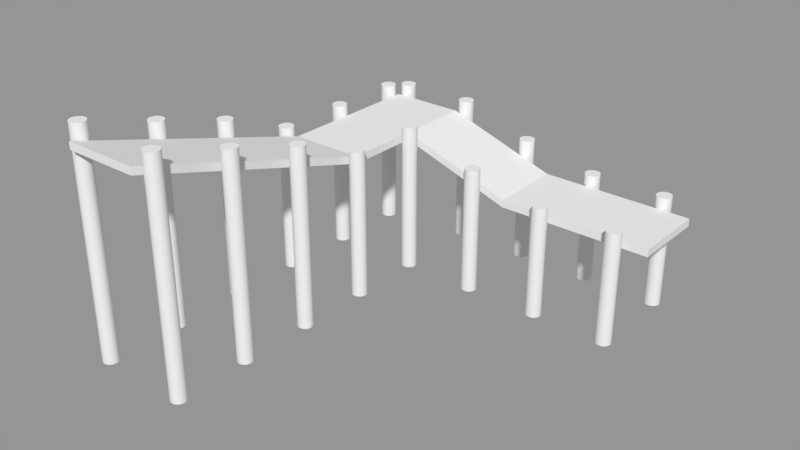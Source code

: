 # Source: Dock.blend  (saved by Blender 2.79.0; exported with 4.5.12 LTS)
import bpy
from mathutils import Matrix  # noqa: F401  (used for matrix-valued properties, if any)

bpy.ops.wm.read_factory_settings(use_empty=True)
scene = bpy.context.scene
scene.name = 'Scene'

# ---- collections
col_collection_1 = bpy.data.collections.new('Collection 1'); scene.collection.children.link(col_collection_1)

# ---- meshes
me_pillars = bpy.data.meshes.new('Pillars')
me_pillars.from_pydata([(0.0, 1.0, -1.0), (0.0, 1.0, 1.0), (0.1951, 0.9808, -1.0), (0.1951, 0.9808, 1.0), (0.3827, 0.9239, -1.0), (0.3827, 0.9239, 1.0), (0.5556, 0.8315, -1.0), (0.5556, 0.8315, 1.0), (0.7071, 0.7071, -1.0), (0.7071, 0.7071, 1.0), (0.8315, 0.5556, -1.0), (0.8315, 0.5556, 1.0), (0.9239, 0.3827, -1.0), (0.9239, 0.3827, 1.0), (0.9808, 0.1951, -1.0), (0.9808, 0.1951, 1.0), (1.0, 7.55e-08, -1.0), (1.0, 7.55e-08, 1.0), (0.9808, -0.1951, -1.0), (0.9808, -0.1951, 1.0), (0.9239, -0.3827, -1.0), (0.9239, -0.3827, 1.0), (0.8315, -0.5556, -1.0), (0.8315, -0.5556, 1.0), (0.7071, -0.7071, -1.0), (0.7071, -0.7071, 1.0), (0.5556, -0.8315, -1.0), (0.5556, -0.8315, 1.0), (0.3827, -0.9239, -1.0), (0.3827, -0.9239, 1.0), (0.1951, -0.9808, -1.0), (0.1951, -0.9808, 1.0), (-3.258e-07, -1.0, -1.0), (-3.258e-07, -1.0, 1.0), (-0.1951, -0.9808, -1.0), (-0.1951, -0.9808, 1.0), (-0.3827, -0.9239, -1.0), (-0.3827, -0.9239, 1.0), (-0.5556, -0.8315, -1.0), (-0.5556, -0.8315, 1.0), (-0.7071, -0.7071, -1.0), (-0.7071, -0.7071, 1.0), (-0.8315, -0.5556, -1.0), (-0.8315, -0.5556, 1.0), (-0.9239, -0.3827, -1.0), (-0.9239, -0.3827, 1.0), (-0.9808, -0.1951, -1.0), (-0.9808, -0.1951, 1.0), (-1.0, 9.656e-07, -1.0), (-1.0, 9.656e-07, 1.0), (-0.9808, 0.1951, -1.0), (-0.9808, 0.1951, 1.0), (-0.9239, 0.3827, -1.0), (-0.9239, 0.3827, 1.0), (-0.8315, 0.5556, -1.0), (-0.8315, 0.5556, 1.0), (-0.7071, 0.7071, -1.0), (-0.7071, 0.7071, 1.0), (-0.5556, 0.8315, -1.0), (-0.5556, 0.8315, 1.0), (-0.3827, 0.9239, -1.0), (-0.3827, 0.9239, 1.0), (-0.1951, 0.9808, -1.0), (-0.1951, 0.9808, 1.0), (0.0, -9.0, -1.0), (0.0, -9.0, 1.0), (0.1951, -9.019, -1.0), (0.1951, -9.019, 1.0), (0.3827, -9.076, -1.0), (0.3827, -9.076, 1.0), (0.5556, -9.169, -1.0), (0.5556, -9.169, 1.0), (0.7071, -9.293, -1.0), (0.7071, -9.293, 1.0), (0.8315, -9.444, -1.0), (0.8315, -9.444, 1.0), (0.9239, -9.617, -1.0), (0.9239, -9.617, 1.0), (0.9808, -9.805, -1.0), (0.9808, -9.805, 1.0), (1.0, -10.0, -1.0), (1.0, -10.0, 1.0), (0.9808, -10.2, -1.0), (0.9808, -10.2, 1.0), (0.9239, -10.38, -1.0), (0.9239, -10.38, 1.0), (0.8315, -10.56, -1.0), (0.8315, -10.56, 1.0), (0.7071, -10.71, -1.0), (0.7071, -10.71, 1.0), (0.5556, -10.83, -1.0), (0.5556, -10.83, 1.0), (0.3827, -10.92, -1.0), (0.3827, -10.92, 1.0), (0.1951, -10.98, -1.0), (0.1951, -10.98, 1.0), (-3.258e-07, -11.0, -1.0), (-3.258e-07, -11.0, 1.0), (-0.1951, -10.98, -1.0), (-0.1951, -10.98, 1.0), (-0.3827, -10.92, -1.0), (-0.3827, -10.92, 1.0), (-0.5556, -10.83, -1.0), (-0.5556, -10.83, 1.0), (-0.7071, -10.71, -1.0), (-0.7071, -10.71, 1.0), (-0.8315, -10.56, -1.0), (-0.8315, -10.56, 1.0), (-0.9239, -10.38, -1.0), (-0.9239, -10.38, 1.0), (-0.9808, -10.2, -1.0), (-0.9808, -10.2, 1.0), (-1.0, -10.0, -1.0), (-1.0, -10.0, 1.0), (-0.9808, -9.805, -1.0), (-0.9808, -9.805, 1.0), (-0.9239, -9.617, -1.0), (-0.9239, -9.617, 1.0), (-0.8315, -9.444, -1.0), (-0.8315, -9.444, 1.0), (-0.7071, -9.293, -1.0), (-0.7071, -9.293, 1.0), (-0.5556, -9.169, -1.0), (-0.5556, -9.169, 1.0), (-0.3827, -9.076, -1.0), (-0.3827, -9.076, 1.0), (-0.1951, -9.019, -1.0), (-0.1951, -9.019, 1.0), (-12.0, -9.0, -1.0), (-12.0, -9.0, 1.0), (-11.8, -9.019, -1.0), (-11.8, -9.019, 1.0), (-11.62, -9.076, -1.0), (-11.62, -9.076, 1.0), (-11.44, -9.169, -1.0), (-11.44, -9.169, 1.0), (-11.29, -9.293, -1.0), (-11.29, -9.293, 1.0), (-11.17, -9.444, -1.0), (-11.17, -9.444, 1.0), (-11.08, -9.617, -1.0), (-11.08, -9.617, 1.0), (-11.02, -9.805, -1.0), (-11.02, -9.805, 1.0), (-11.0, -10.0, -1.0), (-11.0, -10.0, 1.0), (-11.02, -10.2, -1.0), (-11.02, -10.2, 1.0), (-11.08, -10.38, -1.0), (-11.08, -10.38, 1.0), (-11.17, -10.56, -1.0), (-11.17, -10.56, 1.0), (-11.29, -10.71, -1.0), (-11.29, -10.71, 1.0), (-11.44, -10.83, -1.0), (-11.44, -10.83, 1.0), (-11.62, -10.92, -1.0), (-11.62, -10.92, 1.0), (-11.8, -10.98, -1.0), (-11.8, -10.98, 1.0), (-12.0, -11.0, -1.0), (-12.0, -11.0, 1.0), (-12.2, -10.98, -1.0), (-12.2, -10.98, 1.0), (-12.38, -10.92, -1.0), (-12.38, -10.92, 1.0), (-12.56, -10.83, -1.0), (-12.56, -10.83, 1.0), (-12.71, -10.71, -1.0), (-12.71, -10.71, 1.0), (-12.83, -10.56, -1.0), (-12.83, -10.56, 1.0), (-12.92, -10.38, -1.0), (-12.92, -10.38, 1.0), (-12.98, -10.2, -1.0), (-12.98, -10.2, 1.0), (-13.0, -10.0, -1.0), (-13.0, -10.0, 1.0), (-12.98, -9.805, -1.0), (-12.98, -9.805, 1.0), (-12.92, -9.617, -1.0), (-12.92, -9.617, 1.0), (-12.83, -9.444, -1.0), (-12.83, -9.444, 1.0), (-12.71, -9.293, -1.0), (-12.71, -9.293, 1.0), (-12.56, -9.169, -1.0), (-12.56, -9.169, 1.0), (-12.38, -9.076, -1.0), (-12.38, -9.076, 1.0), (-12.2, -9.019, -1.0), (-12.2, -9.019, 1.0), (-12.0, 1.0, -1.0), (-12.0, 1.0, 1.0), (-11.8, 0.9808, -1.0), (-11.8, 0.9808, 1.0), (-11.62, 0.9239, -1.0), (-11.62, 0.9239, 1.0), (-11.44, 0.8315, -1.0), (-11.44, 0.8315, 1.0), (-11.29, 0.7071, -1.0), (-11.29, 0.7071, 1.0), (-11.17, 0.5556, -1.0), (-11.17, 0.5556, 1.0), (-11.08, 0.3827, -1.0), (-11.08, 0.3827, 1.0), (-11.02, 0.1951, -1.0), (-11.02, 0.1951, 1.0), (-11.0, 0.0, -1.0), (-11.0, 0.0, 1.0), (-11.02, -0.1951, -1.0), (-11.02, -0.1951, 1.0), (-11.08, -0.3827, -1.0), (-11.08, -0.3827, 1.0), (-11.17, -0.5556, -1.0), (-11.17, -0.5556, 1.0), (-11.29, -0.7071, -1.0), (-11.29, -0.7071, 1.0), (-11.44, -0.8315, -1.0), (-11.44, -0.8315, 1.0), (-11.62, -0.9239, -1.0), (-11.62, -0.9239, 1.0), (-11.8, -0.9808, -1.0), (-11.8, -0.9808, 1.0), (-12.0, -1.0, -1.0), (-12.0, -1.0, 1.0), (-12.2, -0.9808, -1.0), (-12.2, -0.9808, 1.0), (-12.38, -0.9239, -1.0), (-12.38, -0.9239, 1.0), (-12.56, -0.8315, -1.0), (-12.56, -0.8315, 1.0), (-12.71, -0.7071, -1.0), (-12.71, -0.7071, 1.0), (-12.83, -0.5556, -1.0), (-12.83, -0.5556, 1.0), (-12.92, -0.3827, -1.0), (-12.92, -0.3827, 1.0), (-12.98, -0.1951, -1.0), (-12.98, -0.1951, 1.0), (-13.0, 9.537e-07, -1.0), (-13.0, 9.537e-07, 1.0), (-12.98, 0.1951, -1.0), (-12.98, 0.1951, 1.0), (-12.92, 0.3827, -1.0), (-12.92, 0.3827, 1.0), (-12.83, 0.5556, -1.0), (-12.83, 0.5556, 1.0), (-12.71, 0.7071, -1.0), (-12.71, 0.7071, 1.0), (-12.56, 0.8315, -1.0), (-12.56, 0.8315, 1.0), (-12.38, 0.9239, -1.0), (-12.38, 0.9239, 1.0), (-12.2, 0.9808, -1.0), (-12.2, 0.9808, 1.0), (-12.0, 11.0, -1.0), (-12.0, 11.0, 1.0), (-11.8, 10.98, -1.0), (-11.8, 10.98, 1.0), (-11.62, 10.92, -1.0), (-11.62, 10.92, 1.0), (-11.44, 10.83, -1.0), (-11.44, 10.83, 1.0), (-11.29, 10.71, -1.0), (-11.29, 10.71, 1.0), (-11.17, 10.56, -1.0), (-11.17, 10.56, 1.0), (-11.08, 10.38, -1.0), (-11.08, 10.38, 1.0), (-11.02, 10.2, -1.0), (-11.02, 10.2, 1.0), (-11.0, 10.0, -1.0), (-11.0, 10.0, 1.0), (-11.02, 9.805, -1.0), (-11.02, 9.805, 1.0), (-11.08, 9.617, -1.0), (-11.08, 9.617, 1.0), (-11.17, 9.444, -1.0), (-11.17, 9.444, 1.0), (-11.29, 9.293, -1.0), (-11.29, 9.293, 1.0), (-11.44, 9.169, -1.0), (-11.44, 9.169, 1.0), (-11.62, 9.076, -1.0), (-11.62, 9.076, 1.0), (-11.8, 9.019, -1.0), (-11.8, 9.019, 1.0), (-12.0, 9.0, -1.0), (-12.0, 9.0, 1.0), (-12.2, 9.019, -1.0), (-12.2, 9.019, 1.0), (-12.38, 9.076, -1.0), (-12.38, 9.076, 1.0), (-12.56, 9.169, -1.0), (-12.56, 9.169, 1.0), (-12.71, 9.293, -1.0), (-12.71, 9.293, 1.0), (-12.83, 9.444, -1.0), (-12.83, 9.444, 1.0), (-12.92, 9.617, -1.0), (-12.92, 9.617, 1.0), (-12.98, 9.805, -1.0), (-12.98, 9.805, 1.0), (-13.0, 10.0, -1.0), (-13.0, 10.0, 1.0), (-12.98, 10.2, -1.0), (-12.98, 10.2, 1.0), (-12.92, 10.38, -1.0), (-12.92, 10.38, 1.0), (-12.83, 10.56, -1.0), (-12.83, 10.56, 1.0), (-12.71, 10.71, -1.0), (-12.71, 10.71, 1.0), (-12.56, 10.83, -1.0), (-12.56, 10.83, 1.0), (-12.38, 10.92, -1.0), (-12.38, 10.92, 1.0), (-12.2, 10.98, -1.0), (-12.2, 10.98, 1.0), (0.0, 13.0, -1.0), (0.0, 13.0, 1.0), (0.1951, 12.98, -1.0), (0.1951, 12.98, 1.0), (0.3827, 12.92, -1.0), (0.3827, 12.92, 1.0), (0.5556, 12.83, -1.0), (0.5556, 12.83, 1.0), (0.7071, 12.71, -1.0), (0.7071, 12.71, 1.0), (0.8315, 12.56, -1.0), (0.8315, 12.56, 1.0), (0.9239, 12.38, -1.0), (0.9239, 12.38, 1.0), (0.9808, 12.2, -1.0), (0.9808, 12.2, 1.0), (1.0, 12.0, -1.0), (1.0, 12.0, 1.0), (0.9808, 11.8, -1.0), (0.9808, 11.8, 1.0), (0.9239, 11.62, -1.0), (0.9239, 11.62, 1.0), (0.8315, 11.44, -1.0), (0.8315, 11.44, 1.0), (0.7071, 11.29, -1.0), (0.7071, 11.29, 1.0), (0.5556, 11.17, -1.0), (0.5556, 11.17, 1.0), (0.3827, 11.08, -1.0), (0.3827, 11.08, 1.0), (0.1951, 11.02, -1.0), (0.1951, 11.02, 1.0), (-3.258e-07, 11.0, -1.0), (-3.258e-07, 11.0, 1.0), (-0.1951, 11.02, -1.0), (-0.1951, 11.02, 1.0), (-0.3827, 11.08, -1.0), (-0.3827, 11.08, 1.0), (-0.5556, 11.17, -1.0), (-0.5556, 11.17, 1.0), (-0.7071, 11.29, -1.0), (-0.7071, 11.29, 1.0), (-0.8315, 11.44, -1.0), (-0.8315, 11.44, 1.0), (-0.9239, 11.62, -1.0), (-0.9239, 11.62, 1.0), (-0.9808, 11.8, -1.0), (-0.9808, 11.8, 1.0), (-1.0, 12.0, -1.0), (-1.0, 12.0, 1.0), (-0.9808, 12.2, -1.0), (-0.9808, 12.2, 1.0), (-0.9239, 12.38, -1.0), (-0.9239, 12.38, 1.0), (-0.8315, 12.56, -1.0), (-0.8315, 12.56, 1.0), (-0.7071, 12.71, -1.0), (-0.7071, 12.71, 1.0), (-0.5556, 12.83, -1.0), (-0.5556, 12.83, 1.0), (-0.3827, 12.92, -1.0), (-0.3827, 12.92, 1.0), (-0.1951, 12.98, -1.0), (-0.1951, 12.98, 1.0), (-10.0, 13.0, -1.0), (-10.0, 13.0, 1.0), (-9.805, 12.98, -1.0), (-9.805, 12.98, 1.0), (-9.617, 12.92, -1.0), (-9.617, 12.92, 1.0), (-9.444, 12.83, -1.0), (-9.444, 12.83, 1.0), (-9.293, 12.71, -1.0), (-9.293, 12.71, 1.0), (-9.169, 12.56, -1.0), (-9.169, 12.56, 1.0), (-9.076, 12.38, -1.0), (-9.076, 12.38, 1.0), (-9.019, 12.2, -1.0), (-9.019, 12.2, 1.0), (-9.0, 12.0, -1.0), (-9.0, 12.0, 1.0), (-9.019, 11.8, -1.0), (-9.019, 11.8, 1.0), (-9.076, 11.62, -1.0), (-9.076, 11.62, 1.0), (-9.169, 11.44, -1.0), (-9.169, 11.44, 1.0), (-9.293, 11.29, -1.0), (-9.293, 11.29, 1.0), (-9.444, 11.17, -1.0), (-9.444, 11.17, 1.0), (-9.617, 11.08, -1.0), (-9.617, 11.08, 1.0), (-9.805, 11.02, -1.0), (-9.805, 11.02, 1.0), (-10.0, 11.0, -1.0), (-10.0, 11.0, 1.0), (-10.2, 11.02, -1.0), (-10.2, 11.02, 1.0), (-10.38, 11.08, -1.0), (-10.38, 11.08, 1.0), (-10.56, 11.17, -1.0), (-10.56, 11.17, 1.0), (-10.71, 11.29, -1.0), (-10.71, 11.29, 1.0), (-10.83, 11.44, -1.0), (-10.83, 11.44, 1.0), (-10.92, 11.62, -1.0), (-10.92, 11.62, 1.0), (-10.98, 11.8, -1.0), (-10.98, 11.8, 1.0), (-11.0, 12.0, -1.0), (-11.0, 12.0, 1.0), (-10.98, 12.2, -1.0), (-10.98, 12.2, 1.0), (-10.92, 12.38, -1.0), (-10.92, 12.38, 1.0), (-10.83, 12.56, -1.0), (-10.83, 12.56, 1.0), (-10.71, 12.71, -1.0), (-10.71, 12.71, 1.0), (-10.56, 12.83, -1.0), (-10.56, 12.83, 1.0), (-10.38, 12.92, -1.0), (-10.38, 12.92, 1.0), (-10.2, 12.98, -1.0), (-10.2, 12.98, 1.0), (10.0, 13.0, -1.0), (10.0, 13.0, 0.7), (10.2, 12.98, -1.0), (10.2, 12.98, 0.7), (10.38, 12.92, -1.0), (10.38, 12.92, 0.7), (10.56, 12.83, -1.0), (10.56, 12.83, 0.7), (10.71, 12.71, -1.0), (10.71, 12.71, 0.7), (10.83, 12.56, -1.0), (10.83, 12.56, 0.7), (10.92, 12.38, -1.0), (10.92, 12.38, 0.7), (10.98, 12.2, -1.0), (10.98, 12.2, 0.7), (11.0, 12.0, -1.0), (11.0, 12.0, 0.7), (10.98, 11.8, -1.0), (10.98, 11.8, 0.7), (10.92, 11.62, -1.0), (10.92, 11.62, 0.7), (10.83, 11.44, -1.0), (10.83, 11.44, 0.7), (10.71, 11.29, -1.0), (10.71, 11.29, 0.7), (10.56, 11.17, -1.0), (10.56, 11.17, 0.7), (10.38, 11.08, -1.0), (10.38, 11.08, 0.7), (10.2, 11.02, -1.0), (10.2, 11.02, 0.7), (10.0, 11.0, -1.0), (10.0, 11.0, 0.7), (9.805, 11.02, -1.0), (9.805, 11.02, 0.7), (9.617, 11.08, -1.0), (9.617, 11.08, 0.7), (9.444, 11.17, -1.0), (9.444, 11.17, 0.7), (9.293, 11.29, -1.0), (9.293, 11.29, 0.7), (9.169, 11.44, -1.0), (9.169, 11.44, 0.7), (9.076, 11.62, -1.0), (9.076, 11.62, 0.7), (9.019, 11.8, -1.0), (9.019, 11.8, 0.7), (9.0, 12.0, -1.0), (9.0, 12.0, 0.7), (9.019, 12.2, -1.0), (9.019, 12.2, 0.7), (9.076, 12.38, -1.0), (9.076, 12.38, 0.7), (9.169, 12.56, -1.0), (9.169, 12.56, 0.7), (9.293, 12.71, -1.0), (9.293, 12.71, 0.7), (9.444, 12.83, -1.0), (9.444, 12.83, 0.7), (9.617, 12.92, -1.0), (9.617, 12.92, 0.7), (9.805, 12.98, -1.0), (9.805, 12.98, 0.7), (10.0, 1.0, -1.0), (10.0, 1.0, 0.7), (10.2, 0.9808, -1.0), (10.2, 0.9808, 0.7), (10.38, 0.9239, -1.0), (10.38, 0.9239, 0.7), (10.56, 0.8315, -1.0), (10.56, 0.8315, 0.7), (10.71, 0.7071, -1.0), (10.71, 0.7071, 0.7), (10.83, 0.5556, -1.0), (10.83, 0.5556, 0.7), (10.92, 0.3827, -1.0), (10.92, 0.3827, 0.7), (10.98, 0.1951, -1.0), (10.98, 0.1951, 0.7), (11.0, 0.0, -1.0), (11.0, 0.0, 0.7), (10.98, -0.1951, -1.0), (10.98, -0.1951, 0.7), (10.92, -0.3827, -1.0), (10.92, -0.3827, 0.7), (10.83, -0.5556, -1.0), (10.83, -0.5556, 0.7), (10.71, -0.7071, -1.0), (10.71, -0.7071, 0.7), (10.56, -0.8315, -1.0), (10.56, -0.8315, 0.7), (10.38, -0.9239, -1.0), (10.38, -0.9239, 0.7), (10.2, -0.9808, -1.0), (10.2, -0.9808, 0.7), (10.0, -1.0, -1.0), (10.0, -1.0, 0.7), (9.805, -0.9808, -1.0), (9.805, -0.9808, 0.7), (9.617, -0.9239, -1.0), (9.617, -0.9239, 0.7), (9.444, -0.8315, -1.0), (9.444, -0.8315, 0.7), (9.293, -0.7071, -1.0), (9.293, -0.7071, 0.7), (9.169, -0.5556, -1.0), (9.169, -0.5556, 0.7), (9.076, -0.3827, -1.0), (9.076, -0.3827, 0.7), (9.019, -0.1951, -1.0), (9.019, -0.1951, 0.7), (9.0, 9.537e-07, -1.0), (9.0, 9.537e-07, 0.7), (9.019, 0.1951, -1.0), (9.019, 0.1951, 0.7), (9.076, 0.3827, -1.0), (9.076, 0.3827, 0.7), (9.169, 0.5556, -1.0), (9.169, 0.5556, 0.7), (9.293, 0.7071, -1.0), (9.293, 0.7071, 0.7), (9.444, 0.8315, -1.0), (9.444, 0.8315, 0.7), (9.617, 0.9239, -1.0), (9.617, 0.9239, 0.7), (9.805, 0.9808, -1.0), (9.805, 0.9808, 0.7), (20.0, 1.0, -1.0), (20.0, 1.0, 0.5), (20.2, 0.9808, -1.0), (20.2, 0.9808, 0.5), (20.38, 0.9239, -1.0), (20.38, 0.9239, 0.5), (20.56, 0.8315, -1.0), (20.56, 0.8315, 0.5), (20.71, 0.7071, -1.0), (20.71, 0.7071, 0.5), (20.83, 0.5556, -1.0), (20.83, 0.5556, 0.5), (20.92, 0.3827, -1.0), (20.92, 0.3827, 0.5), (20.98, 0.1951, -1.0), (20.98, 0.1951, 0.5), (21.0, 0.0, -1.0), (21.0, 0.0, 0.5), (20.98, -0.1951, -1.0), (20.98, -0.1951, 0.5), (20.92, -0.3827, -1.0), (20.92, -0.3827, 0.5), (20.83, -0.5556, -1.0), (20.83, -0.5556, 0.5), (20.71, -0.7071, -1.0), (20.71, -0.7071, 0.5), (20.56, -0.8315, -1.0), (20.56, -0.8315, 0.5), (20.38, -0.9239, -1.0), (20.38, -0.9239, 0.5), (20.2, -0.9808, -1.0), (20.2, -0.9808, 0.5), (20.0, -1.0, -1.0), (20.0, -1.0, 0.5), (19.8, -0.9808, -1.0), (19.8, -0.9808, 0.5), (19.62, -0.9239, -1.0), (19.62, -0.9239, 0.5), (19.44, -0.8315, -1.0), (19.44, -0.8315, 0.5), (19.29, -0.7071, -1.0), (19.29, -0.7071, 0.5), (19.17, -0.5556, -1.0), (19.17, -0.5556, 0.5), (19.08, -0.3827, -1.0), (19.08, -0.3827, 0.5), (19.02, -0.1951, -1.0), (19.02, -0.1951, 0.5), (19.0, 9.537e-07, -1.0), (19.0, 9.537e-07, 0.5), (19.02, 0.1951, -1.0), (19.02, 0.1951, 0.5), (19.08, 0.3827, -1.0), (19.08, 0.3827, 0.5), (19.17, 0.5556, -1.0), (19.17, 0.5556, 0.5), (19.29, 0.7071, -1.0), (19.29, 0.7071, 0.5), (19.44, 0.8315, -1.0), (19.44, 0.8315, 0.5), (19.62, 0.9239, -1.0), (19.62, 0.9239, 0.5), (19.8, 0.9808, -1.0), (19.8, 0.9808, 0.5), (30.0, 1.0, -1.0), (30.0, 1.0, 0.5), (30.2, 0.9808, -1.0), (30.2, 0.9808, 0.5), (30.38, 0.9239, -1.0), (30.38, 0.9239, 0.5), (30.56, 0.8315, -1.0), (30.56, 0.8315, 0.5), (30.71, 0.7071, -1.0), (30.71, 0.7071, 0.5), (30.83, 0.5556, -1.0), (30.83, 0.5556, 0.5), (30.92, 0.3827, -1.0), (30.92, 0.3827, 0.5), (30.98, 0.1951, -1.0), (30.98, 0.1951, 0.5), (31.0, 0.0, -1.0), (31.0, 0.0, 0.5), (30.98, -0.1951, -1.0), (30.98, -0.1951, 0.5), (30.92, -0.3827, -1.0), (30.92, -0.3827, 0.5), (30.83, -0.5556, -1.0), (30.83, -0.5556, 0.5), (30.71, -0.7071, -1.0), (30.71, -0.7071, 0.5), (30.56, -0.8315, -1.0), (30.56, -0.8315, 0.5), (30.38, -0.9239, -1.0), (30.38, -0.9239, 0.5), (30.2, -0.9808, -1.0), (30.2, -0.9808, 0.5), (30.0, -1.0, -1.0), (30.0, -1.0, 0.5), (29.8, -0.9808, -1.0), (29.8, -0.9808, 0.5), (29.62, -0.9239, -1.0), (29.62, -0.9239, 0.5), (29.44, -0.8315, -1.0), (29.44, -0.8315, 0.5), (29.29, -0.7071, -1.0), (29.29, -0.7071, 0.5), (29.17, -0.5556, -1.0), (29.17, -0.5556, 0.5), (29.08, -0.3827, -1.0), (29.08, -0.3827, 0.5), (29.02, -0.1951, -1.0), (29.02, -0.1951, 0.5), (29.0, 9.537e-07, -1.0), (29.0, 9.537e-07, 0.5), (29.02, 0.1951, -1.0), (29.02, 0.1951, 0.5), (29.08, 0.3827, -1.0), (29.08, 0.3827, 0.5), (29.17, 0.5556, -1.0), (29.17, 0.5556, 0.5), (29.29, 0.7071, -1.0), (29.29, 0.7071, 0.5), (29.44, 0.8315, -1.0), (29.44, 0.8315, 0.5), (29.62, 0.9239, -1.0), (29.62, 0.9239, 0.5), (29.8, 0.9808, -1.0), (29.8, 0.9808, 0.5), (30.0, 13.0, -1.0), (30.0, 13.0, 0.5), (30.2, 12.98, -1.0), (30.2, 12.98, 0.5), (30.38, 12.92, -1.0), (30.38, 12.92, 0.5), (30.56, 12.83, -1.0), (30.56, 12.83, 0.5), (30.71, 12.71, -1.0), (30.71, 12.71, 0.5), (30.83, 12.56, -1.0), (30.83, 12.56, 0.5), (30.92, 12.38, -1.0), (30.92, 12.38, 0.5), (30.98, 12.2, -1.0), (30.98, 12.2, 0.5), (31.0, 12.0, -1.0), (31.0, 12.0, 0.5), (30.98, 11.8, -1.0), (30.98, 11.8, 0.5), (30.92, 11.62, -1.0), (30.92, 11.62, 0.5), (30.83, 11.44, -1.0), (30.83, 11.44, 0.5), (30.71, 11.29, -1.0), (30.71, 11.29, 0.5), (30.56, 11.17, -1.0), (30.56, 11.17, 0.5), (30.38, 11.08, -1.0), (30.38, 11.08, 0.5), (30.2, 11.02, -1.0), (30.2, 11.02, 0.5), (30.0, 11.0, -1.0), (30.0, 11.0, 0.5), (29.8, 11.02, -1.0), (29.8, 11.02, 0.5), (29.62, 11.08, -1.0), (29.62, 11.08, 0.5), (29.44, 11.17, -1.0), (29.44, 11.17, 0.5), (29.29, 11.29, -1.0), (29.29, 11.29, 0.5), (29.17, 11.44, -1.0), (29.17, 11.44, 0.5), (29.08, 11.62, -1.0), (29.08, 11.62, 0.5), (29.02, 11.8, -1.0), (29.02, 11.8, 0.5), (29.0, 12.0, -1.0), (29.0, 12.0, 0.5), (29.02, 12.2, -1.0), (29.02, 12.2, 0.5), (29.08, 12.38, -1.0), (29.08, 12.38, 0.5), (29.17, 12.56, -1.0), (29.17, 12.56, 0.5), (29.29, 12.71, -1.0), (29.29, 12.71, 0.5), (29.44, 12.83, -1.0), (29.44, 12.83, 0.5), (29.62, 12.92, -1.0), (29.62, 12.92, 0.5), (29.8, 12.98, -1.0), (29.8, 12.98, 0.5), (20.0, 13.0, -1.0), (20.0, 13.0, 0.5), (20.2, 12.98, -1.0), (20.2, 12.98, 0.5), (20.38, 12.92, -1.0), (20.38, 12.92, 0.5), (20.56, 12.83, -1.0), (20.56, 12.83, 0.5), (20.71, 12.71, -1.0), (20.71, 12.71, 0.5), (20.83, 12.56, -1.0), (20.83, 12.56, 0.5), (20.92, 12.38, -1.0), (20.92, 12.38, 0.5), (20.98, 12.2, -1.0), (20.98, 12.2, 0.5), (21.0, 12.0, -1.0), (21.0, 12.0, 0.5), (20.98, 11.8, -1.0), (20.98, 11.8, 0.5), (20.92, 11.62, -1.0), (20.92, 11.62, 0.5), (20.83, 11.44, -1.0), (20.83, 11.44, 0.5), (20.71, 11.29, -1.0), (20.71, 11.29, 0.5), (20.56, 11.17, -1.0), (20.56, 11.17, 0.5), (20.38, 11.08, -1.0), (20.38, 11.08, 0.5), (20.2, 11.02, -1.0), (20.2, 11.02, 0.5), (20.0, 11.0, -1.0), (20.0, 11.0, 0.5), (19.8, 11.02, -1.0), (19.8, 11.02, 0.5), (19.62, 11.08, -1.0), (19.62, 11.08, 0.5), (19.44, 11.17, -1.0), (19.44, 11.17, 0.5), (19.29, 11.29, -1.0), (19.29, 11.29, 0.5), (19.17, 11.44, -1.0), (19.17, 11.44, 0.5), (19.08, 11.62, -1.0), (19.08, 11.62, 0.5), (19.02, 11.8, -1.0), (19.02, 11.8, 0.5), (19.0, 12.0, -1.0), (19.0, 12.0, 0.5), (19.02, 12.2, -1.0), (19.02, 12.2, 0.5), (19.08, 12.38, -1.0), (19.08, 12.38, 0.5), (19.17, 12.56, -1.0), (19.17, 12.56, 0.5), (19.29, 12.71, -1.0), (19.29, 12.71, 0.5), (19.44, 12.83, -1.0), (19.44, 12.83, 0.5), (19.62, 12.92, -1.0), (19.62, 12.92, 0.5), (19.8, 12.98, -1.0), (19.8, 12.98, 0.5), (0.0, -19.0, -1.0), (0.0, -19.0, 1.4), (0.1951, -19.02, -1.0), (0.1951, -19.02, 1.4), (0.3827, -19.08, -1.0), (0.3827, -19.08, 1.4), (0.5556, -19.17, -1.0), (0.5556, -19.17, 1.4), (0.7071, -19.29, -1.0), (0.7071, -19.29, 1.4), (0.8315, -19.44, -1.0), (0.8315, -19.44, 1.4), (0.9239, -19.62, -1.0), (0.9239, -19.62, 1.4), (0.9808, -19.8, -1.0), (0.9808, -19.8, 1.4), (1.0, -20.0, -1.0), (1.0, -20.0, 1.4), (0.9808, -20.2, -1.0), (0.9808, -20.2, 1.4), (0.9239, -20.38, -1.0), (0.9239, -20.38, 1.4), (0.8315, -20.56, -1.0), (0.8315, -20.56, 1.4), (0.7071, -20.71, -1.0), (0.7071, -20.71, 1.4), (0.5556, -20.83, -1.0), (0.5556, -20.83, 1.4), (0.3827, -20.92, -1.0), (0.3827, -20.92, 1.4), (0.1951, -20.98, -1.0), (0.1951, -20.98, 1.4), (-3.258e-07, -21.0, -1.0), (-3.258e-07, -21.0, 1.4), (-0.1951, -20.98, -1.0), (-0.1951, -20.98, 1.4), (-0.3827, -20.92, -1.0), (-0.3827, -20.92, 1.4), (-0.5556, -20.83, -1.0), (-0.5556, -20.83, 1.4), (-0.7071, -20.71, -1.0), (-0.7071, -20.71, 1.4), (-0.8315, -20.56, -1.0), (-0.8315, -20.56, 1.4), (-0.9239, -20.38, -1.0), (-0.9239, -20.38, 1.4), (-0.9808, -20.2, -1.0), (-0.9808, -20.2, 1.4), (-1.0, -20.0, -1.0), (-1.0, -20.0, 1.4), (-0.9808, -19.8, -1.0), (-0.9808, -19.8, 1.4), (-0.9239, -19.62, -1.0), (-0.9239, -19.62, 1.4), (-0.8315, -19.44, -1.0), (-0.8315, -19.44, 1.4), (-0.7071, -19.29, -1.0), (-0.7071, -19.29, 1.4), (-0.5556, -19.17, -1.0), (-0.5556, -19.17, 1.4), (-0.3827, -19.08, -1.0), (-0.3827, -19.08, 1.4), (-0.1951, -19.02, -1.0), (-0.1951, -19.02, 1.4), (-12.0, -19.0, -1.0), (-12.0, -19.0, 1.4), (-11.8, -19.02, -1.0), (-11.8, -19.02, 1.4), (-11.62, -19.08, -1.0), (-11.62, -19.08, 1.4), (-11.44, -19.17, -1.0), (-11.44, -19.17, 1.4), (-11.29, -19.29, -1.0), (-11.29, -19.29, 1.4), (-11.17, -19.44, -1.0), (-11.17, -19.44, 1.4), (-11.08, -19.62, -1.0), (-11.08, -19.62, 1.4), (-11.02, -19.8, -1.0), (-11.02, -19.8, 1.4), (-11.0, -20.0, -1.0), (-11.0, -20.0, 1.4), (-11.02, -20.2, -1.0), (-11.02, -20.2, 1.4), (-11.08, -20.38, -1.0), (-11.08, -20.38, 1.4), (-11.17, -20.56, -1.0), (-11.17, -20.56, 1.4), (-11.29, -20.71, -1.0), (-11.29, -20.71, 1.4), (-11.44, -20.83, -1.0), (-11.44, -20.83, 1.4), (-11.62, -20.92, -1.0), (-11.62, -20.92, 1.4), (-11.8, -20.98, -1.0), (-11.8, -20.98, 1.4), (-12.0, -21.0, -1.0), (-12.0, -21.0, 1.4), (-12.2, -20.98, -1.0), (-12.2, -20.98, 1.4), (-12.38, -20.92, -1.0), (-12.38, -20.92, 1.4), (-12.56, -20.83, -1.0), (-12.56, -20.83, 1.4), (-12.71, -20.71, -1.0), (-12.71, -20.71, 1.4), (-12.83, -20.56, -1.0), (-12.83, -20.56, 1.4), (-12.92, -20.38, -1.0), (-12.92, -20.38, 1.4), (-12.98, -20.2, -1.0), (-12.98, -20.2, 1.4), (-13.0, -20.0, -1.0), (-13.0, -20.0, 1.4), (-12.98, -19.8, -1.0), (-12.98, -19.8, 1.4), (-12.92, -19.62, -1.0), (-12.92, -19.62, 1.4), (-12.83, -19.44, -1.0), (-12.83, -19.44, 1.4), (-12.71, -19.29, -1.0), (-12.71, -19.29, 1.4), (-12.56, -19.17, -1.0), (-12.56, -19.17, 1.4), (-12.38, -19.08, -1.0), (-12.38, -19.08, 1.4), (-12.2, -19.02, -1.0), (-12.2, -19.02, 1.4), (-12.0, -29.0, -1.0), (-12.0, -29.0, 1.7), (-11.8, -29.02, -1.0), (-11.8, -29.02, 1.7), (-11.62, -29.08, -1.0), (-11.62, -29.08, 1.7), (-11.44, -29.17, -1.0), (-11.44, -29.17, 1.7), (-11.29, -29.29, -1.0), (-11.29, -29.29, 1.7), (-11.17, -29.44, -1.0), (-11.17, -29.44, 1.7), (-11.08, -29.62, -1.0), (-11.08, -29.62, 1.7), (-11.02, -29.8, -1.0), (-11.02, -29.8, 1.7), (-11.0, -30.0, -1.0), (-11.0, -30.0, 1.7), (-11.02, -30.2, -1.0), (-11.02, -30.2, 1.7), (-11.08, -30.38, -1.0), (-11.08, -30.38, 1.7), (-11.17, -30.56, -1.0), (-11.17, -30.56, 1.7), (-11.29, -30.71, -1.0), (-11.29, -30.71, 1.7), (-11.44, -30.83, -1.0), (-11.44, -30.83, 1.7), (-11.62, -30.92, -1.0), (-11.62, -30.92, 1.7), (-11.8, -30.98, -1.0), (-11.8, -30.98, 1.7), (-12.0, -31.0, -1.0), (-12.0, -31.0, 1.7), (-12.2, -30.98, -1.0), (-12.2, -30.98, 1.7), (-12.38, -30.92, -1.0), (-12.38, -30.92, 1.7), (-12.56, -30.83, -1.0), (-12.56, -30.83, 1.7), (-12.71, -30.71, -1.0), (-12.71, -30.71, 1.7), (-12.83, -30.56, -1.0), (-12.83, -30.56, 1.7), (-12.92, -30.38, -1.0), (-12.92, -30.38, 1.7), (-12.98, -30.2, -1.0), (-12.98, -30.2, 1.7), (-13.0, -30.0, -1.0), (-13.0, -30.0, 1.7), (-12.98, -29.8, -1.0), (-12.98, -29.8, 1.7), (-12.92, -29.62, -1.0), (-12.92, -29.62, 1.7), (-12.83, -29.44, -1.0), (-12.83, -29.44, 1.7), (-12.71, -29.29, -1.0), (-12.71, -29.29, 1.7), (-12.56, -29.17, -1.0), (-12.56, -29.17, 1.7), (-12.38, -29.08, -1.0), (-12.38, -29.08, 1.7), (-12.2, -29.02, -1.0), (-12.2, -29.02, 1.7), (0.0, -29.0, -1.0), (0.0, -29.0, 1.7), (0.1951, -29.02, -1.0), (0.1951, -29.02, 1.7), (0.3827, -29.08, -1.0), (0.3827, -29.08, 1.7), (0.5556, -29.17, -1.0), (0.5556, -29.17, 1.7), (0.7071, -29.29, -1.0), (0.7071, -29.29, 1.7), (0.8315, -29.44, -1.0), (0.8315, -29.44, 1.7), (0.9239, -29.62, -1.0), (0.9239, -29.62, 1.7), (0.9808, -29.8, -1.0), (0.9808, -29.8, 1.7), (1.0, -30.0, -1.0), (1.0, -30.0, 1.7), (0.9808, -30.2, -1.0), (0.9808, -30.2, 1.7), (0.9239, -30.38, -1.0), (0.9239, -30.38, 1.7), (0.8315, -30.56, -1.0), (0.8315, -30.56, 1.7), (0.7071, -30.71, -1.0), (0.7071, -30.71, 1.7), (0.5556, -30.83, -1.0), (0.5556, -30.83, 1.7), (0.3827, -30.92, -1.0), (0.3827, -30.92, 1.7), (0.1951, -30.98, -1.0), (0.1951, -30.98, 1.7), (0.0, -31.0, -1.0), (0.0, -31.0, 1.7), (-0.1951, -30.98, -1.0), (-0.1951, -30.98, 1.7), (-0.3827, -30.92, -1.0), (-0.3827, -30.92, 1.7), (-0.5556, -30.83, -1.0), (-0.5556, -30.83, 1.7), (-0.7071, -30.71, -1.0), (-0.7071, -30.71, 1.7), (-0.8315, -30.56, -1.0), (-0.8315, -30.56, 1.7), (-0.9239, -30.38, -1.0), (-0.9239, -30.38, 1.7), (-0.9808, -30.2, -1.0), (-0.9808, -30.2, 1.7), (-1.0, -30.0, -1.0), (-1.0, -30.0, 1.7), (-0.9808, -29.8, -1.0), (-0.9808, -29.8, 1.7), (-0.9239, -29.62, -1.0), (-0.9239, -29.62, 1.7), (-0.8315, -29.44, -1.0), (-0.8315, -29.44, 1.7), (-0.7071, -29.29, -1.0), (-0.7071, -29.29, 1.7), (-0.5556, -29.17, -1.0), (-0.5556, -29.17, 1.7), (-0.3827, -29.08, -1.0), (-0.3827, -29.08, 1.7), (-0.1951, -29.02, -1.0), (-0.1951, -29.02, 1.7), (0.0, -39.0, -1.0), (0.0, -39.0, 2.0), (0.1951, -39.02, -1.0), (0.1951, -39.02, 2.0), (0.3827, -39.08, -1.0), (0.3827, -39.08, 2.0), (0.5556, -39.17, -1.0), (0.5556, -39.17, 2.0), (0.7071, -39.29, -1.0), (0.7071, -39.29, 2.0), (0.8315, -39.44, -1.0), (0.8315, -39.44, 2.0), (0.9239, -39.62, -1.0), (0.9239, -39.62, 2.0), (0.9808, -39.8, -1.0), (0.9808, -39.8, 2.0), (1.0, -40.0, -1.0), (1.0, -40.0, 2.0), (0.9808, -40.2, -1.0), (0.9808, -40.2, 2.0), (0.9239, -40.38, -1.0), (0.9239, -40.38, 2.0), (0.8315, -40.56, -1.0), (0.8315, -40.56, 2.0), (0.7071, -40.71, -1.0), (0.7071, -40.71, 2.0), (0.5556, -40.83, -1.0), (0.5556, -40.83, 2.0), (0.3827, -40.92, -1.0), (0.3827, -40.92, 2.0), (0.1951, -40.98, -1.0), (0.1951, -40.98, 2.0), (0.0, -41.0, -1.0), (0.0, -41.0, 2.0), (-0.1951, -40.98, -1.0), (-0.1951, -40.98, 2.0), (-0.3827, -40.92, -1.0), (-0.3827, -40.92, 2.0), (-0.5556, -40.83, -1.0), (-0.5556, -40.83, 2.0), (-0.7071, -40.71, -1.0), (-0.7071, -40.71, 2.0), (-0.8315, -40.56, -1.0), (-0.8315, -40.56, 2.0), (-0.9239, -40.38, -1.0), (-0.9239, -40.38, 2.0), (-0.9808, -40.2, -1.0), (-0.9808, -40.2, 2.0), (-1.0, -40.0, -1.0), (-1.0, -40.0, 2.0), (-0.9808, -39.8, -1.0), (-0.9808, -39.8, 2.0), (-0.9239, -39.62, -1.0), (-0.9239, -39.62, 2.0), (-0.8315, -39.44, -1.0), (-0.8315, -39.44, 2.0), (-0.7071, -39.29, -1.0), (-0.7071, -39.29, 2.0), (-0.5556, -39.17, -1.0), (-0.5556, -39.17, 2.0), (-0.3827, -39.08, -1.0), (-0.3827, -39.08, 2.0), (-0.1951, -39.02, -1.0), (-0.1951, -39.02, 2.0), (-12.0, -39.0, -1.0), (-12.0, -39.0, 2.0), (-11.8, -39.02, -1.0), (-11.8, -39.02, 2.0), (-11.62, -39.08, -1.0), (-11.62, -39.08, 2.0), (-11.44, -39.17, -1.0), (-11.44, -39.17, 2.0), (-11.29, -39.29, -1.0), (-11.29, -39.29, 2.0), (-11.17, -39.44, -1.0), (-11.17, -39.44, 2.0), (-11.08, -39.62, -1.0), (-11.08, -39.62, 2.0), (-11.02, -39.8, -1.0), (-11.02, -39.8, 2.0), (-11.0, -40.0, -1.0), (-11.0, -40.0, 2.0), (-11.02, -40.2, -1.0), (-11.02, -40.2, 2.0), (-11.08, -40.38, -1.0), (-11.08, -40.38, 2.0), (-11.17, -40.56, -1.0), (-11.17, -40.56, 2.0), (-11.29, -40.71, -1.0), (-11.29, -40.71, 2.0), (-11.44, -40.83, -1.0), (-11.44, -40.83, 2.0), (-11.62, -40.92, -1.0), (-11.62, -40.92, 2.0), (-11.8, -40.98, -1.0), (-11.8, -40.98, 2.0), (-12.0, -41.0, -1.0), (-12.0, -41.0, 2.0), (-12.2, -40.98, -1.0), (-12.2, -40.98, 2.0), (-12.38, -40.92, -1.0), (-12.38, -40.92, 2.0), (-12.56, -40.83, -1.0), (-12.56, -40.83, 2.0), (-12.71, -40.71, -1.0), (-12.71, -40.71, 2.0), (-12.83, -40.56, -1.0), (-12.83, -40.56, 2.0), (-12.92, -40.38, -1.0), (-12.92, -40.38, 2.0), (-12.98, -40.2, -1.0), (-12.98, -40.2, 2.0), (-13.0, -40.0, -1.0), (-13.0, -40.0, 2.0), (-12.98, -39.8, -1.0), (-12.98, -39.8, 2.0), (-12.92, -39.62, -1.0), (-12.92, -39.62, 2.0), (-12.83, -39.44, -1.0), (-12.83, -39.44, 2.0), (-12.71, -39.29, -1.0), (-12.71, -39.29, 2.0), (-12.56, -39.17, -1.0), (-12.56, -39.17, 2.0), (-12.38, -39.08, -1.0), (-12.38, -39.08, 2.0), (-12.2, -39.02, -1.0), (-12.2, -39.02, 2.0)], [], [(0, 1, 3, 2), (2, 3, 5, 4), (4, 5, 7, 6), (6, 7, 9, 8), (8, 9, 11, 10), (10, 11, 13, 12), (12, 13, 15, 14), (14, 15, 17, 16), (16, 17, 19, 18), (18, 19, 21, 20), (20, 21, 23, 22), (22, 23, 25, 24), (24, 25, 27, 26), (26, 27, 29, 28), (28, 29, 31, 30), (30, 31, 33, 32), (32, 33, 35, 34), (34, 35, 37, 36), (36, 37, 39, 38), (38, 39, 41, 40), (40, 41, 43, 42), (42, 43, 45, 44), (44, 45, 47, 46), (46, 47, 49, 48), (48, 49, 51, 50), (50, 51, 53, 52), (52, 53, 55, 54), (54, 55, 57, 56), (56, 57, 59, 58), (58, 59, 61, 60), (3, 1, 63, 61, 59, 57, 55, 53, 51, 49, 47, 45, 43, 41, 39, 37, 35, 33, 31, 29, 27, 25, 23, 21, 19, 17, 15, 13, 11, 9, 7, 5), (60, 61, 63, 62), (62, 63, 1, 0), (0, 2, 4, 6, 8, 10, 12, 14, 16, 18, 20, 22, 24, 26, 28, 30, 32, 34, 36, 38, 40, 42, 44, 46, 48, 50, 52, 54, 56, 58, 60, 62), (64, 65, 67, 66), (66, 67, 69, 68), (68, 69, 71, 70), (70, 71, 73, 72), (72, 73, 75, 74), (74, 75, 77, 76), (76, 77, 79, 78), (78, 79, 81, 80), (80, 81, 83, 82), (82, 83, 85, 84), (84, 85, 87, 86), (86, 87, 89, 88), (88, 89, 91, 90), (90, 91, 93, 92), (92, 93, 95, 94), (94, 95, 97, 96), (96, 97, 99, 98), (98, 99, 101, 100), (100, 101, 103, 102), (102, 103, 105, 104), (104, 105, 107, 106), (106, 107, 109, 108), (108, 109, 111, 110), (110, 111, 113, 112), (112, 113, 115, 114), (114, 115, 117, 116), (116, 117, 119, 118), (118, 119, 121, 120), (120, 121, 123, 122), (122, 123, 125, 124), (67, 65, 127, 125, 123, 121, 119, 117, 115, 113, 111, 109, 107, 105, 103, 101, 99, 97, 95, 93, 91, 89, 87, 85, 83, 81, 79, 77, 75, 73, 71, 69), (124, 125, 127, 126), (126, 127, 65, 64), (64, 66, 68, 70, 72, 74, 76, 78, 80, 82, 84, 86, 88, 90, 92, 94, 96, 98, 100, 102, 104, 106, 108, 110, 112, 114, 116, 118, 120, 122, 124, 126), (128, 129, 131, 130), (130, 131, 133, 132), (132, 133, 135, 134), (134, 135, 137, 136), (136, 137, 139, 138), (138, 139, 141, 140), (140, 141, 143, 142), (142, 143, 145, 144), (144, 145, 147, 146), (146, 147, 149, 148), (148, 149, 151, 150), (150, 151, 153, 152), (152, 153, 155, 154), (154, 155, 157, 156), (156, 157, 159, 158), (158, 159, 161, 160), (160, 161, 163, 162), (162, 163, 165, 164), (164, 165, 167, 166), (166, 167, 169, 168), (168, 169, 171, 170), (170, 171, 173, 172), (172, 173, 175, 174), (174, 175, 177, 176), (176, 177, 179, 178), (178, 179, 181, 180), (180, 181, 183, 182), (182, 183, 185, 184), (184, 185, 187, 186), (186, 187, 189, 188), (131, 129, 191, 189, 187, 185, 183, 181, 179, 177, 175, 173, 171, 169, 167, 165, 163, 161, 159, 157, 155, 153, 151, 149, 147, 145, 143, 141, 139, 137, 135, 133), (188, 189, 191, 190), (190, 191, 129, 128), (128, 130, 132, 134, 136, 138, 140, 142, 144, 146, 148, 150, 152, 154, 156, 158, 160, 162, 164, 166, 168, 170, 172, 174, 176, 178, 180, 182, 184, 186, 188, 190), (192, 193, 195, 194), (194, 195, 197, 196), (196, 197, 199, 198), (198, 199, 201, 200), (200, 201, 203, 202), (202, 203, 205, 204), (204, 205, 207, 206), (206, 207, 209, 208), (208, 209, 211, 210), (210, 211, 213, 212), (212, 213, 215, 214), (214, 215, 217, 216), (216, 217, 219, 218), (218, 219, 221, 220), (220, 221, 223, 222), (222, 223, 225, 224), (224, 225, 227, 226), (226, 227, 229, 228), (228, 229, 231, 230), (230, 231, 233, 232), (232, 233, 235, 234), (234, 235, 237, 236), (236, 237, 239, 238), (238, 239, 241, 240), (240, 241, 243, 242), (242, 243, 245, 244), (244, 245, 247, 246), (246, 247, 249, 248), (248, 249, 251, 250), (250, 251, 253, 252), (195, 193, 255, 253, 251, 249, 247, 245, 243, 241, 239, 237, 235, 233, 231, 229, 227, 225, 223, 221, 219, 217, 215, 213, 211, 209, 207, 205, 203, 201, 199, 197), (252, 253, 255, 254), (254, 255, 193, 192), (192, 194, 196, 198, 200, 202, 204, 206, 208, 210, 212, 214, 216, 218, 220, 222, 224, 226, 228, 230, 232, 234, 236, 238, 240, 242, 244, 246, 248, 250, 252, 254), (256, 257, 259, 258), (258, 259, 261, 260), (260, 261, 263, 262), (262, 263, 265, 264), (264, 265, 267, 266), (266, 267, 269, 268), (268, 269, 271, 270), (270, 271, 273, 272), (272, 273, 275, 274), (274, 275, 277, 276), (276, 277, 279, 278), (278, 279, 281, 280), (280, 281, 283, 282), (282, 283, 285, 284), (284, 285, 287, 286), (286, 287, 289, 288), (288, 289, 291, 290), (290, 291, 293, 292), (292, 293, 295, 294), (294, 295, 297, 296), (296, 297, 299, 298), (298, 299, 301, 300), (300, 301, 303, 302), (302, 303, 305, 304), (304, 305, 307, 306), (306, 307, 309, 308), (308, 309, 311, 310), (310, 311, 313, 312), (312, 313, 315, 314), (314, 315, 317, 316), (259, 257, 319, 317, 315, 313, 311, 309, 307, 305, 303, 301, 299, 297, 295, 293, 291, 289, 287, 285, 283, 281, 279, 277, 275, 273, 271, 269, 267, 265, 263, 261), (316, 317, 319, 318), (318, 319, 257, 256), (256, 258, 260, 262, 264, 266, 268, 270, 272, 274, 276, 278, 280, 282, 284, 286, 288, 290, 292, 294, 296, 298, 300, 302, 304, 306, 308, 310, 312, 314, 316, 318), (320, 321, 323, 322), (322, 323, 325, 324), (324, 325, 327, 326), (326, 327, 329, 328), (328, 329, 331, 330), (330, 331, 333, 332), (332, 333, 335, 334), (334, 335, 337, 336), (336, 337, 339, 338), (338, 339, 341, 340), (340, 341, 343, 342), (342, 343, 345, 344), (344, 345, 347, 346), (346, 347, 349, 348), (348, 349, 351, 350), (350, 351, 353, 352), (352, 353, 355, 354), (354, 355, 357, 356), (356, 357, 359, 358), (358, 359, 361, 360), (360, 361, 363, 362), (362, 363, 365, 364), (364, 365, 367, 366), (366, 367, 369, 368), (368, 369, 371, 370), (370, 371, 373, 372), (372, 373, 375, 374), (374, 375, 377, 376), (376, 377, 379, 378), (378, 379, 381, 380), (323, 321, 383, 381, 379, 377, 375, 373, 371, 369, 367, 365, 363, 361, 359, 357, 355, 353, 351, 349, 347, 345, 343, 341, 339, 337, 335, 333, 331, 329, 327, 325), (380, 381, 383, 382), (382, 383, 321, 320), (320, 322, 324, 326, 328, 330, 332, 334, 336, 338, 340, 342, 344, 346, 348, 350, 352, 354, 356, 358, 360, 362, 364, 366, 368, 370, 372, 374, 376, 378, 380, 382), (384, 385, 387, 386), (386, 387, 389, 388), (388, 389, 391, 390), (390, 391, 393, 392), (392, 393, 395, 394), (394, 395, 397, 396), (396, 397, 399, 398), (398, 399, 401, 400), (400, 401, 403, 402), (402, 403, 405, 404), (404, 405, 407, 406), (406, 407, 409, 408), (408, 409, 411, 410), (410, 411, 413, 412), (412, 413, 415, 414), (414, 415, 417, 416), (416, 417, 419, 418), (418, 419, 421, 420), (420, 421, 423, 422), (422, 423, 425, 424), (424, 425, 427, 426), (426, 427, 429, 428), (428, 429, 431, 430), (430, 431, 433, 432), (432, 433, 435, 434), (434, 435, 437, 436), (436, 437, 439, 438), (438, 439, 441, 440), (440, 441, 443, 442), (442, 443, 445, 444), (387, 385, 447, 445, 443, 441, 439, 437, 435, 433, 431, 429, 427, 425, 423, 421, 419, 417, 415, 413, 411, 409, 407, 405, 403, 401, 399, 397, 395, 393, 391, 389), (444, 445, 447, 446), (446, 447, 385, 384), (384, 386, 388, 390, 392, 394, 396, 398, 400, 402, 404, 406, 408, 410, 412, 414, 416, 418, 420, 422, 424, 426, 428, 430, 432, 434, 436, 438, 440, 442, 444, 446), (448, 449, 451, 450), (450, 451, 453, 452), (452, 453, 455, 454), (454, 455, 457, 456), (456, 457, 459, 458), (458, 459, 461, 460), (460, 461, 463, 462), (462, 463, 465, 464), (464, 465, 467, 466), (466, 467, 469, 468), (468, 469, 471, 470), (470, 471, 473, 472), (472, 473, 475, 474), (474, 475, 477, 476), (476, 477, 479, 478), (478, 479, 481, 480), (480, 481, 483, 482), (482, 483, 485, 484), (484, 485, 487, 486), (486, 487, 489, 488), (488, 489, 491, 490), (490, 491, 493, 492), (492, 493, 495, 494), (494, 495, 497, 496), (496, 497, 499, 498), (498, 499, 501, 500), (500, 501, 503, 502), (502, 503, 505, 504), (504, 505, 507, 506), (506, 507, 509, 508), (451, 449, 511, 509, 507, 505, 503, 501, 499, 497, 495, 493, 491, 489, 487, 485, 483, 481, 479, 477, 475, 473, 471, 469, 467, 465, 463, 461, 459, 457, 455, 453), (508, 509, 511, 510), (510, 511, 449, 448), (448, 450, 452, 454, 456, 458, 460, 462, 464, 466, 468, 470, 472, 474, 476, 478, 480, 482, 484, 486, 488, 490, 492, 494, 496, 498, 500, 502, 504, 506, 508, 510), (512, 513, 515, 514), (514, 515, 517, 516), (516, 517, 519, 518), (518, 519, 521, 520), (520, 521, 523, 522), (522, 523, 525, 524), (524, 525, 527, 526), (526, 527, 529, 528), (528, 529, 531, 530), (530, 531, 533, 532), (532, 533, 535, 534), (534, 535, 537, 536), (536, 537, 539, 538), (538, 539, 541, 540), (540, 541, 543, 542), (542, 543, 545, 544), (544, 545, 547, 546), (546, 547, 549, 548), (548, 549, 551, 550), (550, 551, 553, 552), (552, 553, 555, 554), (554, 555, 557, 556), (556, 557, 559, 558), (558, 559, 561, 560), (560, 561, 563, 562), (562, 563, 565, 564), (564, 565, 567, 566), (566, 567, 569, 568), (568, 569, 571, 570), (570, 571, 573, 572), (515, 513, 575, 573, 571, 569, 567, 565, 563, 561, 559, 557, 555, 553, 551, 549, 547, 545, 543, 541, 539, 537, 535, 533, 531, 529, 527, 525, 523, 521, 519, 517), (572, 573, 575, 574), (574, 575, 513, 512), (512, 514, 516, 518, 520, 522, 524, 526, 528, 530, 532, 534, 536, 538, 540, 542, 544, 546, 548, 550, 552, 554, 556, 558, 560, 562, 564, 566, 568, 570, 572, 574), (576, 577, 579, 578), (578, 579, 581, 580), (580, 581, 583, 582), (582, 583, 585, 584), (584, 585, 587, 586), (586, 587, 589, 588), (588, 589, 591, 590), (590, 591, 593, 592), (592, 593, 595, 594), (594, 595, 597, 596), (596, 597, 599, 598), (598, 599, 601, 600), (600, 601, 603, 602), (602, 603, 605, 604), (604, 605, 607, 606), (606, 607, 609, 608), (608, 609, 611, 610), (610, 611, 613, 612), (612, 613, 615, 614), (614, 615, 617, 616), (616, 617, 619, 618), (618, 619, 621, 620), (620, 621, 623, 622), (622, 623, 625, 624), (624, 625, 627, 626), (626, 627, 629, 628), (628, 629, 631, 630), (630, 631, 633, 632), (632, 633, 635, 634), (634, 635, 637, 636), (579, 577, 639, 637, 635, 633, 631, 629, 627, 625, 623, 621, 619, 617, 615, 613, 611, 609, 607, 605, 603, 601, 599, 597, 595, 593, 591, 589, 587, 585, 583, 581), (636, 637, 639, 638), (638, 639, 577, 576), (576, 578, 580, 582, 584, 586, 588, 590, 592, 594, 596, 598, 600, 602, 604, 606, 608, 610, 612, 614, 616, 618, 620, 622, 624, 626, 628, 630, 632, 634, 636, 638), (640, 641, 643, 642), (642, 643, 645, 644), (644, 645, 647, 646), (646, 647, 649, 648), (648, 649, 651, 650), (650, 651, 653, 652), (652, 653, 655, 654), (654, 655, 657, 656), (656, 657, 659, 658), (658, 659, 661, 660), (660, 661, 663, 662), (662, 663, 665, 664), (664, 665, 667, 666), (666, 667, 669, 668), (668, 669, 671, 670), (670, 671, 673, 672), (672, 673, 675, 674), (674, 675, 677, 676), (676, 677, 679, 678), (678, 679, 681, 680), (680, 681, 683, 682), (682, 683, 685, 684), (684, 685, 687, 686), (686, 687, 689, 688), (688, 689, 691, 690), (690, 691, 693, 692), (692, 693, 695, 694), (694, 695, 697, 696), (696, 697, 699, 698), (698, 699, 701, 700), (643, 641, 703, 701, 699, 697, 695, 693, 691, 689, 687, 685, 683, 681, 679, 677, 675, 673, 671, 669, 667, 665, 663, 661, 659, 657, 655, 653, 651, 649, 647, 645), (700, 701, 703, 702), (702, 703, 641, 640), (640, 642, 644, 646, 648, 650, 652, 654, 656, 658, 660, 662, 664, 666, 668, 670, 672, 674, 676, 678, 680, 682, 684, 686, 688, 690, 692, 694, 696, 698, 700, 702), (704, 705, 707, 706), (706, 707, 709, 708), (708, 709, 711, 710), (710, 711, 713, 712), (712, 713, 715, 714), (714, 715, 717, 716), (716, 717, 719, 718), (718, 719, 721, 720), (720, 721, 723, 722), (722, 723, 725, 724), (724, 725, 727, 726), (726, 727, 729, 728), (728, 729, 731, 730), (730, 731, 733, 732), (732, 733, 735, 734), (734, 735, 737, 736), (736, 737, 739, 738), (738, 739, 741, 740), (740, 741, 743, 742), (742, 743, 745, 744), (744, 745, 747, 746), (746, 747, 749, 748), (748, 749, 751, 750), (750, 751, 753, 752), (752, 753, 755, 754), (754, 755, 757, 756), (756, 757, 759, 758), (758, 759, 761, 760), (760, 761, 763, 762), (762, 763, 765, 764), (707, 705, 767, 765, 763, 761, 759, 757, 755, 753, 751, 749, 747, 745, 743, 741, 739, 737, 735, 733, 731, 729, 727, 725, 723, 721, 719, 717, 715, 713, 711, 709), (764, 765, 767, 766), (766, 767, 705, 704), (704, 706, 708, 710, 712, 714, 716, 718, 720, 722, 724, 726, 728, 730, 732, 734, 736, 738, 740, 742, 744, 746, 748, 750, 752, 754, 756, 758, 760, 762, 764, 766), (768, 769, 771, 770), (770, 771, 773, 772), (772, 773, 775, 774), (774, 775, 777, 776), (776, 777, 779, 778), (778, 779, 781, 780), (780, 781, 783, 782), (782, 783, 785, 784), (784, 785, 787, 786), (786, 787, 789, 788), (788, 789, 791, 790), (790, 791, 793, 792), (792, 793, 795, 794), (794, 795, 797, 796), (796, 797, 799, 798), (798, 799, 801, 800), (800, 801, 803, 802), (802, 803, 805, 804), (804, 805, 807, 806), (806, 807, 809, 808), (808, 809, 811, 810), (810, 811, 813, 812), (812, 813, 815, 814), (814, 815, 817, 816), (816, 817, 819, 818), (818, 819, 821, 820), (820, 821, 823, 822), (822, 823, 825, 824), (824, 825, 827, 826), (826, 827, 829, 828), (771, 769, 831, 829, 827, 825, 823, 821, 819, 817, 815, 813, 811, 809, 807, 805, 803, 801, 799, 797, 795, 793, 791, 789, 787, 785, 783, 781, 779, 777, 775, 773), (828, 829, 831, 830), (830, 831, 769, 768), (768, 770, 772, 774, 776, 778, 780, 782, 784, 786, 788, 790, 792, 794, 796, 798, 800, 802, 804, 806, 808, 810, 812, 814, 816, 818, 820, 822, 824, 826, 828, 830), (832, 833, 835, 834), (834, 835, 837, 836), (836, 837, 839, 838), (838, 839, 841, 840), (840, 841, 843, 842), (842, 843, 845, 844), (844, 845, 847, 846), (846, 847, 849, 848), (848, 849, 851, 850), (850, 851, 853, 852), (852, 853, 855, 854), (854, 855, 857, 856), (856, 857, 859, 858), (858, 859, 861, 860), (860, 861, 863, 862), (862, 863, 865, 864), (864, 865, 867, 866), (866, 867, 869, 868), (868, 869, 871, 870), (870, 871, 873, 872), (872, 873, 875, 874), (874, 875, 877, 876), (876, 877, 879, 878), (878, 879, 881, 880), (880, 881, 883, 882), (882, 883, 885, 884), (884, 885, 887, 886), (886, 887, 889, 888), (888, 889, 891, 890), (890, 891, 893, 892), (835, 833, 895, 893, 891, 889, 887, 885, 883, 881, 879, 877, 875, 873, 871, 869, 867, 865, 863, 861, 859, 857, 855, 853, 851, 849, 847, 845, 843, 841, 839, 837), (892, 893, 895, 894), (894, 895, 833, 832), (832, 834, 836, 838, 840, 842, 844, 846, 848, 850, 852, 854, 856, 858, 860, 862, 864, 866, 868, 870, 872, 874, 876, 878, 880, 882, 884, 886, 888, 890, 892, 894), (896, 897, 899, 898), (898, 899, 901, 900), (900, 901, 903, 902), (902, 903, 905, 904), (904, 905, 907, 906), (906, 907, 909, 908), (908, 909, 911, 910), (910, 911, 913, 912), (912, 913, 915, 914), (914, 915, 917, 916), (916, 917, 919, 918), (918, 919, 921, 920), (920, 921, 923, 922), (922, 923, 925, 924), (924, 925, 927, 926), (926, 927, 929, 928), (928, 929, 931, 930), (930, 931, 933, 932), (932, 933, 935, 934), (934, 935, 937, 936), (936, 937, 939, 938), (938, 939, 941, 940), (940, 941, 943, 942), (942, 943, 945, 944), (944, 945, 947, 946), (946, 947, 949, 948), (948, 949, 951, 950), (950, 951, 953, 952), (952, 953, 955, 954), (954, 955, 957, 956), (899, 897, 959, 957, 955, 953, 951, 949, 947, 945, 943, 941, 939, 937, 935, 933, 931, 929, 927, 925, 923, 921, 919, 917, 915, 913, 911, 909, 907, 905, 903, 901), (956, 957, 959, 958), (958, 959, 897, 896), (896, 898, 900, 902, 904, 906, 908, 910, 912, 914, 916, 918, 920, 922, 924, 926, 928, 930, 932, 934, 936, 938, 940, 942, 944, 946, 948, 950, 952, 954, 956, 958), (960, 961, 963, 962), (962, 963, 965, 964), (964, 965, 967, 966), (966, 967, 969, 968), (968, 969, 971, 970), (970, 971, 973, 972), (972, 973, 975, 974), (974, 975, 977, 976), (976, 977, 979, 978), (978, 979, 981, 980), (980, 981, 983, 982), (982, 983, 985, 984), (984, 985, 987, 986), (986, 987, 989, 988), (988, 989, 991, 990), (990, 991, 993, 992), (992, 993, 995, 994), (994, 995, 997, 996), (996, 997, 999, 998), (998, 999, 1001, 1000), (1000, 1001, 1003, 1002), (1002, 1003, 1005, 1004), (1004, 1005, 1007, 1006), (1006, 1007, 1009, 1008), (1008, 1009, 1011, 1010), (1010, 1011, 1013, 1012), (1012, 1013, 1015, 1014), (1014, 1015, 1017, 1016), (1016, 1017, 1019, 1018), (1018, 1019, 1021, 1020), (963, 961, 1023, 1021, 1019, 1017, 1015, 1013, 1011, 1009, 1007, 1005, 1003, 1001, 999, 997, 995, 993, 991, 989, 987, 985, 983, 981, 979, 977, 975, 973, 971, 969, 967, 965), (1020, 1021, 1023, 1022), (1022, 1023, 961, 960), (960, 962, 964, 966, 968, 970, 972, 974, 976, 978, 980, 982, 984, 986, 988, 990, 992, 994, 996, 998, 1000, 1002, 1004, 1006, 1008, 1010, 1012, 1014, 1016, 1018, 1020, 1022), (1024, 1025, 1027, 1026), (1026, 1027, 1029, 1028), (1028, 1029, 1031, 1030), (1030, 1031, 1033, 1032), (1032, 1033, 1035, 1034), (1034, 1035, 1037, 1036), (1036, 1037, 1039, 1038), (1038, 1039, 1041, 1040), (1040, 1041, 1043, 1042), (1042, 1043, 1045, 1044), (1044, 1045, 1047, 1046), (1046, 1047, 1049, 1048), (1048, 1049, 1051, 1050), (1050, 1051, 1053, 1052), (1052, 1053, 1055, 1054), (1054, 1055, 1057, 1056), (1056, 1057, 1059, 1058), (1058, 1059, 1061, 1060), (1060, 1061, 1063, 1062), (1062, 1063, 1065, 1064), (1064, 1065, 1067, 1066), (1066, 1067, 1069, 1068), (1068, 1069, 1071, 1070), (1070, 1071, 1073, 1072), (1072, 1073, 1075, 1074), (1074, 1075, 1077, 1076), (1076, 1077, 1079, 1078), (1078, 1079, 1081, 1080), (1080, 1081, 1083, 1082), (1082, 1083, 1085, 1084), (1027, 1025, 1087, 1085, 1083, 1081, 1079, 1077, 1075, 1073, 1071, 1069, 1067, 1065, 1063, 1061, 1059, 1057, 1055, 1053, 1051, 1049, 1047, 1045, 1043, 1041, 1039, 1037, 1035, 1033, 1031, 1029), (1084, 1085, 1087, 1086), (1086, 1087, 1025, 1024), (1024, 1026, 1028, 1030, 1032, 1034, 1036, 1038, 1040, 1042, 1044, 1046, 1048, 1050, 1052, 1054, 1056, 1058, 1060, 1062, 1064, 1066, 1068, 1070, 1072, 1074, 1076, 1078, 1080, 1082, 1084, 1086), (1088, 1089, 1091, 1090), (1090, 1091, 1093, 1092), (1092, 1093, 1095, 1094), (1094, 1095, 1097, 1096), (1096, 1097, 1099, 1098), (1098, 1099, 1101, 1100), (1100, 1101, 1103, 1102), (1102, 1103, 1105, 1104), (1104, 1105, 1107, 1106), (1106, 1107, 1109, 1108), (1108, 1109, 1111, 1110), (1110, 1111, 1113, 1112), (1112, 1113, 1115, 1114), (1114, 1115, 1117, 1116), (1116, 1117, 1119, 1118), (1118, 1119, 1121, 1120), (1120, 1121, 1123, 1122), (1122, 1123, 1125, 1124), (1124, 1125, 1127, 1126), (1126, 1127, 1129, 1128), (1128, 1129, 1131, 1130), (1130, 1131, 1133, 1132), (1132, 1133, 1135, 1134), (1134, 1135, 1137, 1136), (1136, 1137, 1139, 1138), (1138, 1139, 1141, 1140), (1140, 1141, 1143, 1142), (1142, 1143, 1145, 1144), (1144, 1145, 1147, 1146), (1146, 1147, 1149, 1148), (1091, 1089, 1151, 1149, 1147, 1145, 1143, 1141, 1139, 1137, 1135, 1133, 1131, 1129, 1127, 1125, 1123, 1121, 1119, 1117, 1115, 1113, 1111, 1109, 1107, 1105, 1103, 1101, 1099, 1097, 1095, 1093), (1148, 1149, 1151, 1150), (1150, 1151, 1089, 1088), (1088, 1090, 1092, 1094, 1096, 1098, 1100, 1102, 1104, 1106, 1108, 1110, 1112, 1114, 1116, 1118, 1120, 1122, 1124, 1126, 1128, 1130, 1132, 1134, 1136, 1138, 1140, 1142, 1144, 1146, 1148, 1150), (1152, 1153, 1155, 1154), (1154, 1155, 1157, 1156), (1156, 1157, 1159, 1158), (1158, 1159, 1161, 1160), (1160, 1161, 1163, 1162), (1162, 1163, 1165, 1164), (1164, 1165, 1167, 1166), (1166, 1167, 1169, 1168), (1168, 1169, 1171, 1170), (1170, 1171, 1173, 1172), (1172, 1173, 1175, 1174), (1174, 1175, 1177, 1176), (1176, 1177, 1179, 1178), (1178, 1179, 1181, 1180), (1180, 1181, 1183, 1182), (1182, 1183, 1185, 1184), (1184, 1185, 1187, 1186), (1186, 1187, 1189, 1188), (1188, 1189, 1191, 1190), (1190, 1191, 1193, 1192), (1192, 1193, 1195, 1194), (1194, 1195, 1197, 1196), (1196, 1197, 1199, 1198), (1198, 1199, 1201, 1200), (1200, 1201, 1203, 1202), (1202, 1203, 1205, 1204), (1204, 1205, 1207, 1206), (1206, 1207, 1209, 1208), (1208, 1209, 1211, 1210), (1210, 1211, 1213, 1212), (1155, 1153, 1215, 1213, 1211, 1209, 1207, 1205, 1203, 1201, 1199, 1197, 1195, 1193, 1191, 1189, 1187, 1185, 1183, 1181, 1179, 1177, 1175, 1173, 1171, 1169, 1167, 1165, 1163, 1161, 1159, 1157), (1212, 1213, 1215, 1214), (1214, 1215, 1153, 1152), (1152, 1154, 1156, 1158, 1160, 1162, 1164, 1166, 1168, 1170, 1172, 1174, 1176, 1178, 1180, 1182, 1184, 1186, 1188, 1190, 1192, 1194, 1196, 1198, 1200, 1202, 1204, 1206, 1208, 1210, 1212, 1214)])
me_pillars.use_remesh_preserve_volume = False
me_pillars.use_remesh_preserve_attributes = False
me_pillars.use_mirror_vertex_groups = False
me_pillars.update()
me_dock = bpy.data.meshes.new('Dock')
me_dock.from_pydata([(-1.0, -1.0, -1.0), (-1.0, -1.0, 1.0), (-1.0, 0.0, -1.0), (-1.0, 0.0, 1.0), (1.0, -1.0, -1.0), (1.0, -1.0, 1.0), (1.0, 0.0, -1.0), (1.0, 0.0, 1.0), (-1.0, -4.3, -21.0), (-1.0, -4.3, -19.0), (1.0, -4.3, -21.0), (1.0, -4.3, -19.0), (-1.0, 1.0, -1.0), (-1.0, 1.0, 1.0), (1.0, 1.0, -1.0), (1.0, 1.0, 1.0), (4.0, 0.0, 9.0), (4.0, 0.0, 11.0), (4.0, 1.0, 9.0), (4.0, 1.0, 11.0), (8.0, 0.0, 9.0), (8.0, 0.0, 11.0), (8.0, 1.0, 9.0), (8.0, 1.0, 11.0)], [], [(0, 1, 3, 2), (2, 3, 13, 12), (6, 7, 5, 4), (1, 0, 8, 9), (2, 6, 4, 0), (7, 3, 1, 5), (10, 11, 9, 8), (0, 4, 10, 8), (5, 1, 9, 11), (4, 5, 11, 10), (12, 13, 15, 14), (14, 15, 19, 18), (6, 2, 12, 14), (3, 7, 15, 13), (16, 18, 22, 20), (7, 6, 16, 17), (6, 14, 18, 16), (15, 7, 17, 19), (21, 20, 22, 23), (17, 16, 20, 21), (19, 17, 21, 23), (18, 19, 23, 22)])
me_dock.use_remesh_preserve_volume = False
me_dock.use_remesh_preserve_attributes = False
me_dock.use_mirror_vertex_groups = False
me_dock.update()

# ---- objects
ob_pillars = bpy.data.objects.new('Pillars', me_pillars)
ob_dock = bpy.data.objects.new('Dock', me_dock)

# ---- transforms, parenting, visibility, modifiers, constraints
ob_pillars.location = (0.6, -0.1, -0.3)
ob_pillars.scale = (0.1, 0.1, 1.0)
ob_pillars.lineart.crease_threshold = 0.0
ob_dock.location = (0.0, 0.0, 0.5)
ob_dock.scale = (0.5, 1.0, -0.05)
ob_dock.lineart.crease_threshold = 0.0

# ---- collection membership
col_collection_1.objects.link(ob_pillars)
col_collection_1.objects.link(ob_dock)

# ---- scene / render settings (as saved in the file)
scene.frame_start = 1; scene.frame_end = 250; scene.frame_set(1)
scene.render.engine = 'BLENDER_EEVEE_NEXT'
scene.render.resolution_percentage = 50
scene.render.dither_intensity = 0.0
scene.cycles.use_denoising = False
scene.cycles.samples = 128
scene.cycles.sampling_pattern = 'TABULATED_SOBOL'
scene.cycles.use_adaptive_sampling = False
scene.cycles.use_light_tree = False
scene.cycles.blur_glossy = 0.0
scene.cycles.sample_clamp_indirect = 0.0
scene.view_settings.view_transform = 'Standard'
bpy.context.view_layer.update()

# ---- added for rendering (the .blend has no active camera and no usable light): camera, sun + grey world if the file has none
cam_auto = bpy.data.cameras.new('AutoCamera')
cam_auto.lens = 50.0
cam_auto.sensor_width = 36.0
cam_auto.clip_end = 1000.0
ob_auto_camera = bpy.data.objects.new('AutoCamera', cam_auto)
scene.collection.objects.link(ob_auto_camera)
ob_auto_camera.location = (8.89635, -10.2456, 5.99708)
ob_auto_camera.rotation_euler = (1.09748, -7.21219e-08, 0.694738)
scene.camera = ob_auto_camera
light_auto_sun = bpy.data.lights.new('AutoSun', 'SUN')
light_auto_sun.energy = 3.0
light_auto_sun.angle = 0.0523599
ob_auto_sun = bpy.data.objects.new('AutoSun', light_auto_sun)
scene.collection.objects.link(ob_auto_sun)
ob_auto_sun.rotation_euler = (0.872665, 0.174533, 0.523599)
if scene.world is None:
    world_auto = bpy.data.worlds.new('AutoWorld')
    world_auto.color = (0.3, 0.3, 0.3)
    scene.world = world_auto
bpy.context.view_layer.update()
